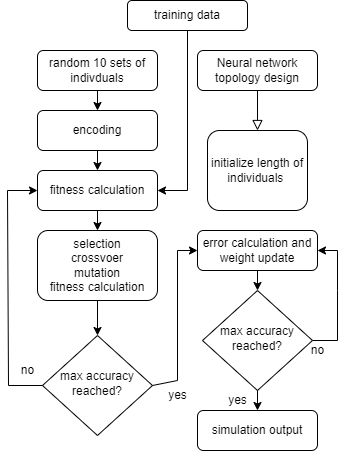

The diagram above was exported from draw.io. Its source (the exported page's mxGraphModel, read from the mxfile embedded in the PNG):
<mxGraphModel dx="1038" dy="513" grid="1" gridSize="10" guides="1" tooltips="1" connect="1" arrows="1" fold="1" page="1" pageScale="1" pageWidth="827" pageHeight="1169" math="0" shadow="0">
  <root>
    <mxCell id="WIyWlLk6GJQsqaUBKTNV-0" />
    <mxCell id="WIyWlLk6GJQsqaUBKTNV-1" parent="WIyWlLk6GJQsqaUBKTNV-0" />
    <mxCell id="WIyWlLk6GJQsqaUBKTNV-2" value="" style="rounded=0;html=1;jettySize=auto;orthogonalLoop=1;fontSize=11;endArrow=block;endFill=0;endSize=8;strokeWidth=1;shadow=0;labelBackgroundColor=none;edgeStyle=orthogonalEdgeStyle;" parent="WIyWlLk6GJQsqaUBKTNV-1" source="WIyWlLk6GJQsqaUBKTNV-3" edge="1">
      <mxGeometry relative="1" as="geometry">
        <mxPoint x="499" y="250" as="targetPoint" />
      </mxGeometry>
    </mxCell>
    <mxCell id="WIyWlLk6GJQsqaUBKTNV-3" value="Neural network topology design" style="rounded=1;whiteSpace=wrap;html=1;fontSize=12;glass=0;strokeWidth=1;shadow=0;" parent="WIyWlLk6GJQsqaUBKTNV-1" vertex="1">
      <mxGeometry x="439" y="170" width="120" height="40" as="geometry" />
    </mxCell>
    <mxCell id="WIyWlLk6GJQsqaUBKTNV-7" value="random 10 sets of indivduals" style="rounded=1;whiteSpace=wrap;html=1;fontSize=12;glass=0;strokeWidth=1;shadow=0;" parent="WIyWlLk6GJQsqaUBKTNV-1" vertex="1">
      <mxGeometry x="279" y="170" width="120" height="40" as="geometry" />
    </mxCell>
    <mxCell id="WIyWlLk6GJQsqaUBKTNV-10" value="max accuracy reached?" style="rhombus;whiteSpace=wrap;html=1;shadow=0;fontFamily=Helvetica;fontSize=12;align=center;strokeWidth=1;spacing=6;spacingTop=-4;" parent="WIyWlLk6GJQsqaUBKTNV-1" vertex="1">
      <mxGeometry x="284" y="455" width="110" height="100" as="geometry" />
    </mxCell>
    <mxCell id="c3IlZvrntfMlB_zeDdCT-1" value="initialize length of individuals&amp;nbsp;" style="rounded=1;whiteSpace=wrap;html=1;fontSize=12;glass=0;strokeWidth=1;shadow=0;" vertex="1" parent="WIyWlLk6GJQsqaUBKTNV-1">
      <mxGeometry x="449" y="250" width="100" height="80" as="geometry" />
    </mxCell>
    <mxCell id="c3IlZvrntfMlB_zeDdCT-2" value="encoding" style="rounded=1;whiteSpace=wrap;html=1;fontSize=12;glass=0;strokeWidth=1;shadow=0;" vertex="1" parent="WIyWlLk6GJQsqaUBKTNV-1">
      <mxGeometry x="279" y="230" width="120" height="40" as="geometry" />
    </mxCell>
    <mxCell id="c3IlZvrntfMlB_zeDdCT-3" value="fitness calculation" style="rounded=1;whiteSpace=wrap;html=1;fontSize=12;glass=0;strokeWidth=1;shadow=0;" vertex="1" parent="WIyWlLk6GJQsqaUBKTNV-1">
      <mxGeometry x="279" y="290" width="120" height="40" as="geometry" />
    </mxCell>
    <mxCell id="c3IlZvrntfMlB_zeDdCT-4" value="selection&lt;br&gt;crossvoer&lt;br&gt;mutation&lt;br&gt;fitness calculation" style="rounded=1;whiteSpace=wrap;html=1;fontSize=12;glass=0;strokeWidth=1;shadow=0;" vertex="1" parent="WIyWlLk6GJQsqaUBKTNV-1">
      <mxGeometry x="279" y="350" width="120" height="70" as="geometry" />
    </mxCell>
    <mxCell id="c3IlZvrntfMlB_zeDdCT-5" value="" style="endArrow=classic;html=1;rounded=0;exitX=0;exitY=0.5;exitDx=0;exitDy=0;entryX=0;entryY=0.5;entryDx=0;entryDy=0;" edge="1" parent="WIyWlLk6GJQsqaUBKTNV-1" source="WIyWlLk6GJQsqaUBKTNV-10" target="c3IlZvrntfMlB_zeDdCT-3">
      <mxGeometry width="50" height="50" relative="1" as="geometry">
        <mxPoint x="519" y="420" as="sourcePoint" />
        <mxPoint x="269" y="310" as="targetPoint" />
        <Array as="points">
          <mxPoint x="250" y="505" />
          <mxPoint x="249" y="310" />
        </Array>
      </mxGeometry>
    </mxCell>
    <mxCell id="c3IlZvrntfMlB_zeDdCT-6" value="no" style="text;html=1;align=center;verticalAlign=middle;resizable=0;points=[];autosize=1;strokeColor=none;fillColor=none;" vertex="1" parent="WIyWlLk6GJQsqaUBKTNV-1">
      <mxGeometry x="249" y="475" width="40" height="30" as="geometry" />
    </mxCell>
    <mxCell id="c3IlZvrntfMlB_zeDdCT-8" value="error calculation and weight update" style="rounded=1;whiteSpace=wrap;html=1;fontSize=12;glass=0;strokeWidth=1;shadow=0;" vertex="1" parent="WIyWlLk6GJQsqaUBKTNV-1">
      <mxGeometry x="439" y="350" width="120" height="40" as="geometry" />
    </mxCell>
    <mxCell id="c3IlZvrntfMlB_zeDdCT-9" value="training data" style="rounded=1;whiteSpace=wrap;html=1;" vertex="1" parent="WIyWlLk6GJQsqaUBKTNV-1">
      <mxGeometry x="369" y="120" width="120" height="30" as="geometry" />
    </mxCell>
    <mxCell id="c3IlZvrntfMlB_zeDdCT-10" value="" style="endArrow=classic;html=1;rounded=0;entryX=1;entryY=0.5;entryDx=0;entryDy=0;exitX=0.5;exitY=1;exitDx=0;exitDy=0;" edge="1" parent="WIyWlLk6GJQsqaUBKTNV-1" source="c3IlZvrntfMlB_zeDdCT-9" target="c3IlZvrntfMlB_zeDdCT-3">
      <mxGeometry width="50" height="50" relative="1" as="geometry">
        <mxPoint x="429" y="160" as="sourcePoint" />
        <mxPoint x="421" y="320" as="targetPoint" />
        <Array as="points">
          <mxPoint x="429" y="310" />
        </Array>
      </mxGeometry>
    </mxCell>
    <mxCell id="c3IlZvrntfMlB_zeDdCT-12" value="max accuracy reached?" style="rhombus;whiteSpace=wrap;html=1;shadow=0;fontFamily=Helvetica;fontSize=12;align=center;strokeWidth=1;spacing=6;spacingTop=-4;" vertex="1" parent="WIyWlLk6GJQsqaUBKTNV-1">
      <mxGeometry x="444" y="410" width="110" height="100" as="geometry" />
    </mxCell>
    <mxCell id="c3IlZvrntfMlB_zeDdCT-13" value="" style="endArrow=classic;html=1;rounded=0;exitX=1;exitY=0.5;exitDx=0;exitDy=0;entryX=0;entryY=0.5;entryDx=0;entryDy=0;" edge="1" parent="WIyWlLk6GJQsqaUBKTNV-1" source="WIyWlLk6GJQsqaUBKTNV-10" target="c3IlZvrntfMlB_zeDdCT-8">
      <mxGeometry width="50" height="50" relative="1" as="geometry">
        <mxPoint x="519" y="320" as="sourcePoint" />
        <mxPoint x="569" y="270" as="targetPoint" />
        <Array as="points">
          <mxPoint x="419" y="500" />
          <mxPoint x="419" y="370" />
        </Array>
      </mxGeometry>
    </mxCell>
    <mxCell id="c3IlZvrntfMlB_zeDdCT-14" value="" style="endArrow=classic;html=1;rounded=0;entryX=0.5;entryY=0;entryDx=0;entryDy=0;exitX=0.5;exitY=1;exitDx=0;exitDy=0;" edge="1" parent="WIyWlLk6GJQsqaUBKTNV-1" source="c3IlZvrntfMlB_zeDdCT-8" target="c3IlZvrntfMlB_zeDdCT-12">
      <mxGeometry width="50" height="50" relative="1" as="geometry">
        <mxPoint x="519" y="320" as="sourcePoint" />
        <mxPoint x="569" y="270" as="targetPoint" />
      </mxGeometry>
    </mxCell>
    <mxCell id="c3IlZvrntfMlB_zeDdCT-16" value="" style="endArrow=classic;html=1;rounded=0;entryX=1;entryY=0.5;entryDx=0;entryDy=0;entryPerimeter=0;exitX=1;exitY=0.5;exitDx=0;exitDy=0;" edge="1" parent="WIyWlLk6GJQsqaUBKTNV-1" source="c3IlZvrntfMlB_zeDdCT-12" target="c3IlZvrntfMlB_zeDdCT-8">
      <mxGeometry width="50" height="50" relative="1" as="geometry">
        <mxPoint x="569" y="460" as="sourcePoint" />
        <mxPoint x="569" y="270" as="targetPoint" />
        <Array as="points">
          <mxPoint x="579" y="460" />
          <mxPoint x="579" y="410" />
          <mxPoint x="579" y="370" />
        </Array>
      </mxGeometry>
    </mxCell>
    <mxCell id="c3IlZvrntfMlB_zeDdCT-18" value="simulation output" style="rounded=1;whiteSpace=wrap;html=1;fontSize=12;glass=0;strokeWidth=1;shadow=0;" vertex="1" parent="WIyWlLk6GJQsqaUBKTNV-1">
      <mxGeometry x="439" y="530" width="120" height="40" as="geometry" />
    </mxCell>
    <mxCell id="c3IlZvrntfMlB_zeDdCT-19" value="" style="endArrow=classic;html=1;rounded=0;exitX=0.5;exitY=1;exitDx=0;exitDy=0;entryX=0.5;entryY=0;entryDx=0;entryDy=0;" edge="1" parent="WIyWlLk6GJQsqaUBKTNV-1" source="c3IlZvrntfMlB_zeDdCT-12" target="c3IlZvrntfMlB_zeDdCT-18">
      <mxGeometry width="50" height="50" relative="1" as="geometry">
        <mxPoint x="469" y="560" as="sourcePoint" />
        <mxPoint x="519" y="510" as="targetPoint" />
      </mxGeometry>
    </mxCell>
    <mxCell id="c3IlZvrntfMlB_zeDdCT-20" value="no" style="text;html=1;align=center;verticalAlign=middle;resizable=0;points=[];autosize=1;strokeColor=none;fillColor=none;" vertex="1" parent="WIyWlLk6GJQsqaUBKTNV-1">
      <mxGeometry x="539" y="455" width="40" height="30" as="geometry" />
    </mxCell>
    <mxCell id="c3IlZvrntfMlB_zeDdCT-21" value="yes" style="text;html=1;align=center;verticalAlign=middle;resizable=0;points=[];autosize=1;strokeColor=none;fillColor=none;" vertex="1" parent="WIyWlLk6GJQsqaUBKTNV-1">
      <mxGeometry x="459" y="505" width="40" height="30" as="geometry" />
    </mxCell>
    <mxCell id="c3IlZvrntfMlB_zeDdCT-22" value="yes" style="text;html=1;align=center;verticalAlign=middle;resizable=0;points=[];autosize=1;strokeColor=none;fillColor=none;" vertex="1" parent="WIyWlLk6GJQsqaUBKTNV-1">
      <mxGeometry x="399" y="500" width="40" height="30" as="geometry" />
    </mxCell>
    <mxCell id="c3IlZvrntfMlB_zeDdCT-25" value="" style="endArrow=classic;html=1;rounded=0;exitX=0.5;exitY=1;exitDx=0;exitDy=0;" edge="1" parent="WIyWlLk6GJQsqaUBKTNV-1" source="c3IlZvrntfMlB_zeDdCT-2" target="c3IlZvrntfMlB_zeDdCT-3">
      <mxGeometry width="50" height="50" relative="1" as="geometry">
        <mxPoint x="353.5" y="220" as="sourcePoint" />
        <mxPoint x="353.5" y="240" as="targetPoint" />
      </mxGeometry>
    </mxCell>
    <mxCell id="c3IlZvrntfMlB_zeDdCT-26" value="" style="endArrow=classic;html=1;rounded=0;exitX=0.5;exitY=1;exitDx=0;exitDy=0;" edge="1" parent="WIyWlLk6GJQsqaUBKTNV-1" source="c3IlZvrntfMlB_zeDdCT-3" target="c3IlZvrntfMlB_zeDdCT-4">
      <mxGeometry width="50" height="50" relative="1" as="geometry">
        <mxPoint x="410" y="350" as="sourcePoint" />
        <mxPoint x="460" y="300" as="targetPoint" />
      </mxGeometry>
    </mxCell>
    <mxCell id="c3IlZvrntfMlB_zeDdCT-28" value="" style="endArrow=classic;html=1;rounded=0;entryX=0.5;entryY=0;entryDx=0;entryDy=0;exitX=0.5;exitY=1;exitDx=0;exitDy=0;" edge="1" parent="WIyWlLk6GJQsqaUBKTNV-1" source="WIyWlLk6GJQsqaUBKTNV-7" target="c3IlZvrntfMlB_zeDdCT-2">
      <mxGeometry width="50" height="50" relative="1" as="geometry">
        <mxPoint x="410" y="350" as="sourcePoint" />
        <mxPoint x="460" y="300" as="targetPoint" />
      </mxGeometry>
    </mxCell>
    <mxCell id="c3IlZvrntfMlB_zeDdCT-29" value="" style="endArrow=classic;html=1;rounded=0;exitX=0.5;exitY=1;exitDx=0;exitDy=0;entryX=0.5;entryY=0;entryDx=0;entryDy=0;" edge="1" parent="WIyWlLk6GJQsqaUBKTNV-1" source="c3IlZvrntfMlB_zeDdCT-4" target="WIyWlLk6GJQsqaUBKTNV-10">
      <mxGeometry width="50" height="50" relative="1" as="geometry">
        <mxPoint x="330" y="470" as="sourcePoint" />
        <mxPoint x="380" y="420" as="targetPoint" />
      </mxGeometry>
    </mxCell>
  </root>
</mxGraphModel>